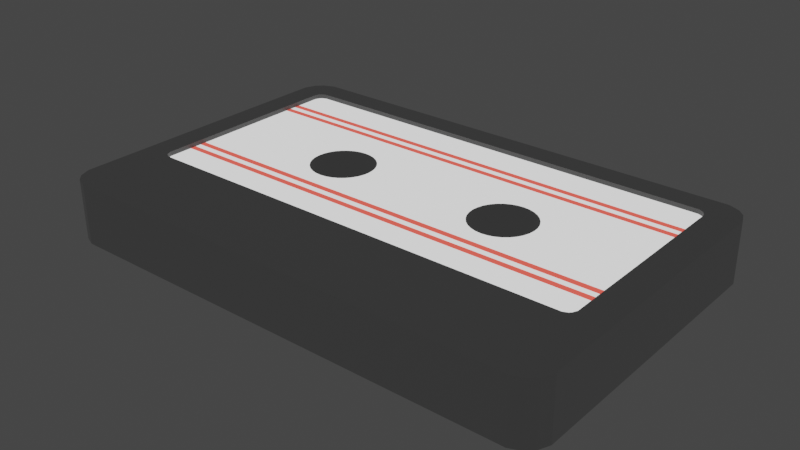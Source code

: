 # Source: VHSTape.blend  (saved by Blender 3.6.13; exported with 4.5.12 LTS)
import bpy
from mathutils import Matrix  # noqa: F401  (used for matrix-valued properties, if any)

bpy.ops.wm.read_factory_settings(use_empty=True)
scene = bpy.context.scene
scene.name = 'Scene'

# ---- collections
col_collection = bpy.data.collections.new('Collection'); scene.collection.children.link(col_collection)

# ---- materials (node trees are filled in below, after node groups)
mat_dark_gray = bpy.data.materials.new('Dark Gray')
mat_dark_gray.use_transparent_shadow = False
mat_white = bpy.data.materials.new('White')
mat_white.use_transparent_shadow = False
mat_red = bpy.data.materials.new('Red')
mat_red.use_transparent_shadow = False

# ---- material node trees
mat_dark_gray.use_nodes = True; mat_dark_gray.node_tree.nodes.clear()
_N = mat_dark_gray.node_tree.nodes; _L = mat_dark_gray.node_tree.links
n0 = _N.new('ShaderNodeBsdfPrincipled'); n0.name = 'Principled BSDF'; n0.location = (10, 300)
n0.distribution = 'GGX'
n0.subsurface_method = 'BURLEY'
n0.inputs[0].default_value = (0.03999, 0.03999, 0.03999, 1.0)
n0.inputs[3].default_value = 1.45
n0.inputs[27].default_value = (0.02721, 0.02721, 0.02721, 1.0)
n0.inputs[28].default_value = 1.0
n1 = _N.new('ShaderNodeOutputMaterial'); n1.name = 'Material Output'; n1.location = (300, 300)
_L.new(n0.outputs[0], n1.inputs[0])
n1.is_active_output = True
mat_white.use_nodes = True; mat_white.node_tree.nodes.clear()
_N = mat_white.node_tree.nodes; _L = mat_white.node_tree.links
n0 = _N.new('ShaderNodeBsdfPrincipled'); n0.name = 'Principled BSDF'; n0.location = (10, 300)
n0.distribution = 'GGX'
n0.subsurface_method = 'BURLEY'
n0.inputs[0].default_value = (0.03999, 0.03999, 0.03999, 1.0)
n0.inputs[3].default_value = 1.45
n0.inputs[28].default_value = 1.0
n1 = _N.new('ShaderNodeOutputMaterial'); n1.name = 'Material Output'; n1.location = (300, 300)
_L.new(n0.outputs[0], n1.inputs[0])
n1.is_active_output = True
mat_red.use_nodes = True; mat_red.node_tree.nodes.clear()
_N = mat_red.node_tree.nodes; _L = mat_red.node_tree.links
n0 = _N.new('ShaderNodeBsdfPrincipled'); n0.name = 'Principled BSDF'; n0.location = (10, 300)
n0.distribution = 'GGX'
n0.subsurface_method = 'BURLEY'
n0.inputs[0].default_value = (0.03999, 0.03999, 0.03999, 1.0)
n0.inputs[3].default_value = 1.45
n0.inputs[27].default_value = (1.0, 0.09958, 0.07341, 1.0)
n0.inputs[28].default_value = 1.0
n1 = _N.new('ShaderNodeOutputMaterial'); n1.name = 'Material Output'; n1.location = (300, 300)
_L.new(n0.outputs[0], n1.inputs[0])
n1.is_active_output = True

# ---- world
world_world = bpy.data.worlds.new('World'); scene.world = world_world
world_world.use_nodes = True; world_world.node_tree.nodes.clear()
_N = world_world.node_tree.nodes; _L = world_world.node_tree.links
n0 = _N.new('ShaderNodeOutputWorld'); n0.name = 'World Output'; n0.location = (300, 300)
n1 = _N.new('ShaderNodeBackground'); n1.name = 'Background'; n1.location = (10, 300)
n1.inputs[0].default_value = (0.05088, 0.05088, 0.05088, 1.0)
_L.new(n1.outputs[0], n0.inputs[0])
n0.is_active_output = True
world_world.color = (0.05088, 0.05088, 0.05088)
world_world.use_sun_shadow = False
world_world.sun_shadow_jitter_overblur = 0.0

# ---- meshes
me_cube_074 = bpy.data.meshes.new('Cube.074')
me_cube_074.from_pydata([(0.5601, 0.1096, -0.2132), (0.5628, 0.08174, -0.2132), (0.5628, 0.1375, -0.2132), (0.5842, 0.03018, -0.2132), (-0.7467, 0.5956, 0.03651), (0.5842, 0.1891, -0.2132), (-0.7383, 0.616, 0.03652), (0.571, 0.05491, -0.2132), (0.571, 0.1644, -0.2132), (-0.7291, 0.6252, 0.03653), (0.6235, -0.009282, -0.2132), (-0.7087, 0.6336, 0.03654), (0.6235, 0.2286, -0.2132), (0.675, -0.03064, -0.2131), (0.675, 0.2499, -0.2131), (0.6482, -0.0225, -0.2131), (-0.7087, -0.3413, 0.03654), (0.6482, 0.2418, -0.2131), (0.6019, 0.008506, -0.2132), (-0.7291, -0.3328, 0.03653), (0.6019, 0.2108, -0.2132), (-0.7383, -0.3237, 0.03652), (0.7306, -0.03064, -0.2131), (-0.7467, -0.3033, 0.03651), (0.7306, 0.2499, -0.2131), (0.7821, -0.009282, -0.213), (0.7821, 0.2286, -0.213), (0.7574, -0.0225, -0.213), (1.252, 0.6336, 0.0381), (0.7574, 0.2418, -0.213), (0.8214, 0.03018, -0.213), (1.272, 0.6252, 0.03812), (1.281, 0.616, 0.03812), (0.8214, 0.1891, -0.213), (0.8455, 0.1096, -0.213), (1.29, 0.5956, 0.03813), (0.8427, 0.08174, -0.213), (0.8427, 0.1375, -0.213), (0.8346, 0.05491, -0.213), (0.8346, 0.1644, -0.213), (0.8037, 0.008506, -0.213), (1.29, -0.3033, 0.03813), (0.8037, 0.2108, -0.213), (1.281, -0.3237, 0.03812), (1.272, -0.3328, 0.03812), (0.7028, 0.2527, -0.2131), (1.252, -0.3413, 0.0381), (0.7028, -0.03339, -0.2131), (-0.2629, 0.1096, -0.2139), (-0.2601, 0.08173, -0.2139), (-0.2601, 0.1375, -0.2139), (-0.252, 0.0549, -0.2139), (-0.2388, 0.1891, -0.2138), (-0.2388, 0.03017, -0.2138), (-0.252, 0.1644, -0.2139), (-0.2211, 0.008494, -0.2138), (-0.1995, 0.2286, -0.2138), (-0.148, -0.03065, -0.2138), (-0.1748, -0.02251, -0.2138), (-0.148, 0.2499, -0.2138), (-0.1995, -0.009293, -0.2138), (-0.1748, 0.2418, -0.2138), (-0.2211, 0.2108, -0.2138), (-0.09235, -0.03065, -0.2137), (-0.09235, 0.2499, -0.2137), (-0.04091, -0.009293, -0.2137), (-0.04091, 0.2286, -0.2137), (-0.06558, -0.02251, -0.2137), (-0.06558, 0.2418, -0.2137), (-0.001544, 0.03017, -0.2137), (-0.001544, 0.1891, -0.2137), (0.0225, 0.1096, -0.2136), (0.01976, 0.1375, -0.2136), (0.01976, 0.08173, -0.2136), (0.01164, 0.1644, -0.2136), (0.01164, 0.0549, -0.2136), (-0.01929, 0.2108, -0.2137), (-0.01929, 0.008494, -0.2137), (-0.1202, -0.0334, -0.2137), (-0.1202, 0.2527, -0.2137), (-0.8086, -0.6934, -0.2138), (-0.8091, -0.6941, 0.05647), (-0.8083, 0.6937, -0.2138), (-0.8087, 0.6931, 0.05647), (1.379, -0.6929, -0.2121), (1.378, -0.6935, 0.0582), (1.378, 0.6932, -0.2121), (1.378, 0.6925, 0.0582), (-0.7578, -0.7438, -0.2138), (-0.8085, -0.7228, -0.2138), (-0.799, -0.7164, -0.2138), (-0.8373, -0.6941, -0.2138), (-0.8583, -0.6433, -0.2138), (-0.8308, -0.6843, -0.2138), (-0.8588, -0.644, 0.05643), (-0.8378, -0.6948, 0.05644), (-0.8313, -0.685, 0.05645), (-0.809, -0.7235, 0.05647), (-0.7583, -0.7445, 0.05651), (-0.7995, -0.7171, 0.05647), (-0.8583, 0.6434, -0.2138), (-0.8373, 0.6941, -0.2138), (-0.8308, 0.6844, -0.2138), (-0.8085, 0.7228, -0.2138), (-0.7578, 0.7439, -0.2138), (-0.7989, 0.7164, -0.2138), (-0.7583, 0.7431, 0.05651), (-0.809, 0.7221, 0.05647), (-0.7994, 0.7157, 0.05647), (-0.8378, 0.6934, 0.05644), (-0.8588, 0.6426, 0.05643), (-0.8313, 0.6838, 0.05645), (1.428, -0.6433, -0.212), (1.407, -0.6941, -0.212), (1.4, -0.6842, -0.212), (1.378, -0.7228, -0.2121), (1.327, -0.7438, -0.2121), (1.369, -0.7165, -0.2121), (1.327, -0.7445, 0.05816), (1.377, -0.7235, 0.0582), (1.368, -0.7172, 0.0582), (1.406, -0.6948, 0.05823), (1.427, -0.644, 0.05824), (1.4, -0.6849, 0.05822), (1.327, 0.7439, -0.2121), (1.378, 0.7228, -0.2121), (1.368, 0.7165, -0.2121), (1.407, 0.6941, -0.212), (1.428, 0.6434, -0.212), (1.4, 0.6843, -0.212), (1.427, 0.6426, 0.05824), (1.406, 0.6934, 0.05823), (1.4, 0.6836, 0.05822), (1.377, 0.7221, 0.0582), (1.327, 0.7431, 0.05816), (1.368, 0.7157, 0.0582), (1.288, 0.6003, 0.05813), (-0.7291, 0.6252, 0.05653), (-0.7349, 0.6194, 0.05653), (-0.7088, 0.6336, 0.05655), (1.272, 0.6252, 0.05812), (1.281, 0.616, 0.05813), (1.252, 0.6336, 0.0581), (1.039, -0.3413, 0.05793), (-0.4614, -0.3413, 0.05674), (0.7032, 0.2534, 0.03717), (0.731, 0.2506, 0.0372), (0.7578, 0.2425, 0.03722), (0.7825, 0.2293, 0.03724), (0.8041, 0.2115, 0.03725), (0.8218, 0.1898, 0.03727), (0.835, 0.1651, 0.03728), (0.8432, 0.1383, 0.03728), (0.8459, 0.1104, 0.03729), (0.8432, 0.08245, 0.03728), (0.835, 0.05562, 0.03728), (0.8218, 0.03089, 0.03727), (0.8041, 0.009217, 0.03725), (0.7825, -0.00857, 0.03724), (0.7578, -0.02179, 0.03722), (0.731, -0.02993, 0.0372), (0.7032, -0.03268, 0.03717), (0.6754, -0.02993, 0.03715), (0.6486, -0.02179, 0.03713), (0.6239, -0.00857, 0.03711), (0.6023, 0.009217, 0.03709), (0.5846, 0.03089, 0.03708), (0.5714, 0.05562, 0.03707), (0.5633, 0.08245, 0.03706), (0.5605, 0.1104, 0.03706), (0.5633, 0.1383, 0.03706), (0.5714, 0.1651, 0.03707), (0.5846, 0.1898, 0.03708), (0.6023, 0.2115, 0.03709), (0.6239, 0.2293, 0.03711), (0.6486, 0.2425, 0.03713), (0.6754, 0.2506, 0.03715), (-0.1198, 0.2534, 0.03652), (-0.09193, 0.2506, 0.03654), (-0.06516, 0.2425, 0.03656), (-0.0405, 0.2293, 0.03658), (-0.01887, 0.2115, 0.0366), (-0.001129, 0.1898, 0.03661), (0.01206, 0.1651, 0.03662), (0.02018, 0.1382, 0.03663), (0.02292, 0.1103, 0.03663), (0.02018, 0.08244, 0.03663), (0.01206, 0.05561, 0.03662), (-0.001129, 0.03088, 0.03661), (-0.01887, 0.009206, 0.0366), (-0.0405, -0.008582, 0.03658), (-0.06516, -0.0218, 0.03656), (-0.09193, -0.02994, 0.03654), (-0.1198, -0.03269, 0.03652), (-0.1476, -0.02994, 0.0365), (-0.1744, -0.0218, 0.03648), (-0.199, -0.008582, 0.03646), (-0.2207, 0.009206, 0.03644), (-0.2384, 0.03088, 0.03643), (-0.2516, 0.05561, 0.03642), (-0.2597, 0.08244, 0.03641), (-0.2625, 0.1103, 0.03641), (-0.2597, 0.1382, 0.03641), (-0.2516, 0.1651, 0.03642), (-0.2384, 0.1898, 0.03643), (-0.2207, 0.2115, 0.03644), (-0.199, 0.2293, 0.03646), (-0.1744, 0.2425, 0.03648), (-0.1476, 0.2506, 0.0365), (-0.7383, 0.616, 0.05652), (-0.7467, -0.3033, 0.05652), (-0.7467, 0.5956, 0.05652), (-0.7291, -0.3328, 0.05653), (-0.7088, -0.3413, 0.05655), (-0.7383, -0.3237, 0.05652), (1.29, 0.5956, 0.05813), (1.272, -0.3328, 0.05812), (1.29, -0.3033, 0.05813), (1.281, -0.3237, 0.05813), (1.252, -0.3413, 0.0581), (1.29, 0.1462, 0.03813), (1.29, 0.1462, 0.05813), (1.29, -0.07857, 0.03813), (1.29, -0.07857, 0.05813), (-0.7467, 0.1462, 0.03651), (-0.7467, 0.1462, 0.05652), (-0.7467, -0.07857, 0.03651), (-0.7467, -0.07857, 0.05652), (-0.7467, -0.1909, 0.03651), (-0.7467, -0.1909, 0.05652), (1.29, -0.1909, 0.03813), (1.29, -0.1909, 0.05813), (1.29, -0.1348, 0.03813), (1.29, -0.1348, 0.05813), (-0.7467, -0.1348, 0.05652), (-0.7467, -0.1348, 0.03651), (-0.7467, -0.1628, 0.03651), (-0.7467, -0.1628, 0.05652), (-0.7467, -0.1067, 0.05652), (-0.7467, -0.1067, 0.03651), (1.29, -0.1067, 0.03813), (1.29, -0.1067, 0.05813), (1.29, -0.1628, 0.03813), (1.29, -0.1628, 0.05813), (1.078, -0.1907, 0.03776), (-0.5915, -0.1908, 0.03648), (1.045, -0.1628, 0.0377), (-0.5529, -0.1628, 0.03647), (1.013, -0.1347, 0.03764), (-0.5142, -0.1348, 0.03647), (0.9806, -0.1066, 0.03757), (-0.4753, -0.1066, 0.03646), (-0.7467, 0.3709, 0.05652), (-0.7467, 0.3709, 0.03651), (-0.7467, 0.2585, 0.03651), (-0.7467, 0.2585, 0.05652), (-0.7467, 0.4833, 0.05652), (-0.7467, 0.4833, 0.03651), (-0.7467, 0.4271, 0.03651), (-0.7467, 0.4271, 0.05652), (-0.7467, 0.3147, 0.05652), (-0.7467, 0.3147, 0.03651), (-0.7467, 0.3428, 0.05652), (-0.7467, 0.3428, 0.03651), (-0.7467, 0.399, 0.03651), (-0.7467, 0.399, 0.05652), (-0.7467, 0.4552, 0.05652), (-0.7467, 0.4552, 0.03651), (1.29, 0.3709, 0.03813), (1.29, 0.3709, 0.05813), (1.29, 0.4833, 0.03813), (1.29, 0.4833, 0.05813), (1.29, 0.4271, 0.03813), (1.29, 0.4271, 0.05813), (1.29, 0.2585, 0.03813), (1.29, 0.2585, 0.05813), (1.29, 0.3147, 0.03813), (1.29, 0.3147, 0.05813), (1.29, 0.2952, 0.03813), (1.29, 0.2952, 0.05813), (1.29, 0.3428, 0.03813), (1.29, 0.3428, 0.05813), (1.29, 0.399, 0.03813), (1.29, 0.399, 0.05813), (1.29, 0.4552, 0.03813), (1.29, 0.4552, 0.05813), (-0.7467, 0.3654, 0.05652), (-0.8588, 0.4016, 0.05643), (1.29, 0.3062, 0.05813), (1.427, 0.3137, 0.05824)], [], [(92, 94, 287, 110, 100), (114, 84, 40, 30, 38, 36, 34, 37, 39, 33, 42, 86, 129, 128, 112), (119, 121, 123, 85, 120), (102, 82, 62, 52, 54, 50, 48, 49, 51, 53, 55, 80, 93, 92, 100), (95, 97, 99, 81, 96), (125, 127, 129, 86, 126), (136, 87, 135, 134, 106, 108, 83, 138, 137, 139, 142, 140, 141), (118, 120, 85, 143, 144, 81, 99, 98), (101, 103, 105, 82, 102), (107, 109, 111, 83, 108), (145, 45, 24, 146), (146, 24, 29, 147), (147, 29, 26, 148), (148, 26, 42, 149), (42, 33, 150, 149), (33, 39, 151, 150), (39, 37, 152, 151), (37, 34, 153, 152), (34, 36, 154, 153), (36, 38, 155, 154), (38, 30, 156, 155), (30, 40, 157, 156), (40, 25, 158, 157), (25, 27, 159, 158), (27, 22, 160, 159), (22, 47, 161, 160), (47, 13, 162, 161), (13, 15, 163, 162), (15, 10, 164, 163), (10, 18, 165, 164), (165, 18, 3, 166), (166, 3, 7, 167), (167, 7, 1, 168), (168, 1, 0, 169), (169, 0, 2, 170), (170, 2, 8, 171), (171, 8, 5, 172), (172, 5, 20, 173), (173, 20, 12, 174), (174, 12, 17, 175), (175, 17, 14, 176), (176, 14, 45, 145), (177, 79, 64, 178), (178, 64, 68, 179), (179, 68, 66, 180), (180, 66, 76, 181), (76, 70, 182, 181), (70, 74, 183, 182), (74, 72, 184, 183), (72, 71, 185, 184), (71, 73, 186, 185), (73, 75, 187, 186), (75, 69, 188, 187), (69, 77, 189, 188), (77, 65, 190, 189), (65, 67, 191, 190), (67, 63, 192, 191), (63, 78, 193, 192), (78, 57, 194, 193), (57, 58, 195, 194), (58, 60, 196, 195), (60, 55, 197, 196), (197, 55, 53, 198), (198, 53, 51, 199), (199, 51, 49, 200), (200, 49, 48, 201), (201, 48, 50, 202), (202, 50, 54, 203), (203, 54, 52, 204), (204, 52, 62, 205), (205, 62, 56, 206), (206, 56, 61, 207), (207, 61, 59, 208), (208, 59, 79, 177), (89, 97, 95, 91), (83, 111, 110, 287, 286, 256, 211, 209, 138), (101, 109, 107, 103), (113, 115, 117, 84, 114), (113, 121, 119, 115), (130, 132, 87, 136, 215, 271, 285, 273, 288, 289), (125, 133, 131, 127), (116, 118, 98, 88), (104, 106, 134, 124), (128, 130, 289, 122, 112), (131, 133, 135, 87, 132), (124, 126, 86, 42, 26, 29, 24, 45, 14, 17, 12, 20, 5, 8, 2, 0, 1, 7, 3, 18, 10, 15, 13, 47, 22, 27, 25, 40, 84, 117, 116, 88, 90, 80, 55, 60, 58, 57, 78, 63, 67, 65, 77, 69, 75, 73, 71, 72, 74, 70, 76, 66, 68, 64, 79, 59, 61, 56, 62, 82, 105, 104), (88, 89, 90), (91, 92, 93), (94, 95, 96), (97, 98, 99), (100, 101, 102), (103, 104, 105), (106, 107, 108), (109, 110, 111), (112, 113, 114), (115, 116, 117), (118, 119, 120), (121, 122, 123), (124, 125, 126), (127, 128, 129), (130, 131, 132), (133, 134, 135), (88, 98, 97, 89), (94, 92, 91, 95), (100, 110, 109, 101), (106, 104, 103, 107), (112, 122, 121, 113), (118, 116, 115, 119), (124, 134, 133, 125), (130, 128, 127, 131), (89, 91, 93, 80, 90), (256, 257, 4, 211), (43, 44, 216, 218), (19, 21, 214, 212), (19, 16, 46, 244, 245, 23, 21), (31, 28, 11, 9, 6, 4, 257, 270, 35, 32), (31, 32, 141, 140), (11, 28, 142, 139), (46, 16, 213, 144, 143, 219), (230, 41, 217, 231), (209, 6, 9, 137, 138), (9, 11, 139, 137), (211, 4, 6, 209), (16, 19, 212, 213), (214, 21, 23, 210), (41, 43, 218, 217), (44, 46, 219, 216), (28, 31, 140, 142), (32, 35, 215, 136, 141), (274, 220, 221, 275), (220, 222, 223, 221), (227, 226, 224, 225), (238, 239, 226, 227), (210, 23, 228, 229), (242, 230, 231, 243), (240, 232, 233, 241), (237, 236, 235, 234), (229, 228, 236, 237), (234, 235, 239, 238), (222, 240, 241, 223), (232, 242, 243, 233), (245, 244, 246, 247), (230, 244, 46, 44, 43, 41), (245, 228, 23), (247, 246, 248, 249), (242, 246, 244, 230), (247, 236, 228, 245), (249, 248, 250, 251), (232, 248, 246, 242), (249, 235, 236, 247), (251, 250, 156, 157, 158, 159, 160, 161, 162, 163, 164, 165, 166, 167, 168, 169, 185, 186, 187, 188, 189, 190, 191, 192, 193, 194, 195, 196, 197, 198, 199), (240, 250, 248, 232), (251, 239, 235, 249), (262, 263, 253, 252), (225, 224, 254, 255), (266, 267, 257, 256, 286), (265, 264, 258, 259), (255, 254, 261, 260), (260, 261, 263, 262), (252, 253, 264, 265), (259, 258, 267, 266), (282, 268, 269, 283), (35, 270, 271, 215), (284, 272, 273, 285), (278, 274, 275, 279), (280, 276, 277, 281), (276, 278, 279, 277), (268, 280, 281, 269), (272, 282, 283, 288, 273), (270, 284, 285, 271), (270, 257, 267, 284), (284, 267, 258, 272), (286, 287, 94, 96, 81, 144, 213, 212, 214, 210, 229, 237, 234, 238, 227, 225, 255, 260, 262, 252, 265, 259, 266), (272, 258, 264, 282), (282, 264, 253, 263, 261, 254, 224, 226, 239, 251, 199, 200, 201, 202, 203, 204, 205, 206, 207, 208, 177, 178, 179, 180, 181, 182, 183, 184, 185, 169, 170, 171, 172, 173, 174, 175, 176, 145, 146, 147, 148, 149, 150, 151, 152, 153, 154, 155, 156, 250, 240, 222, 220, 274, 278, 276, 280, 268), (289, 288, 283, 269, 281, 277, 279, 275, 221, 223, 241, 233, 243, 231, 217, 218, 216, 219, 143, 85, 123, 122)])
me_cube_074.polygons.foreach_set('material_index', [0, 0, 0, 0, 0, 0, 0, 0, 0, 0, 0, 0, 0, 0, 0, 0, 0, 0, 0, 0, 0, 0, 0, 0, 0, 0, 0, 0, 0, 0, 0, 0, 0, 0, 0, 0, 0, 0, 0, 0, 0, 0, 0, 0, 0, 0, 0, 0, 0, 0, 0, 0, 0, 0, 0, 0, 0, 0, 0, 0, 0, 0, 0, 0, 0, 0, 0, 0, 0, 0, 0, 0, 0, 0, 0, 0, 0, 0, 0, 0, 0, 0, 0, 0, 0, 0, 0, 0, 0, 0, 0, 0, 0, 0, 0, 0, 0, 0, 0, 0, 0, 0, 0, 0, 0, 0, 0, 0, 0, 0, 0, 0, 0, 0, 1, 1, 0, 0, 0, 0, 0, 0, 0, 0, 0, 0, 0, 0, 0, 0, 0, 0, 0, 0, 0, 0, 0, 0, 0, 0, 0, 2, 1, 1, 1, 2, 2, 2, 1, 1, 1, 2, 2, 0, 0, 0, 0, 0, 0, 0, 0, 0, 0, 0, 0, 0, 0, 0, 0, 0, 2, 1, 0, 2, 1, 0])
_uv = me_cube_074.uv_layers.new(name='UVMap')
_uv.uv.foreach_set('vector', [0.375, 0.01689, 0.625, 0.01689, 0.625, 0.1926, 0.625, 0.2331, 0.375, 0.2331, 0.372, 0.74, 0.3696, 0.7414, 0.3068, 0.6414, 0.3087, 0.6378, 0.3101, 0.6336, 0.311, 0.6291, 0.3113, 0.6244, 0.311, 0.6197, 0.3101, 0.6152, 0.3087, 0.6111, 0.3068, 0.6074, 0.3696, 0.5085, 0.372, 0.51, 0.375, 0.5169, 0.375, 0.7331, 0.6316, 0.7482, 0.63, 0.7457, 0.6297, 0.7425, 0.6304, 0.7414, 0.6315, 0.7454, 0.128, 0.51, 0.1305, 0.5084, 0.1947, 0.6074, 0.1927, 0.6111, 0.1913, 0.6152, 0.1904, 0.6197, 0.1901, 0.6244, 0.1904, 0.6291, 0.1913, 0.6336, 0.1927, 0.6378, 0.1947, 0.6414, 0.1304, 0.7415, 0.128, 0.74, 0.125, 0.7331, 0.125, 0.5169, 0.8739, 0.7399, 0.8723, 0.7423, 0.8703, 0.7427, 0.8696, 0.7415, 0.872, 0.74, 0.3684, 0.5018, 0.37, 0.5043, 0.3703, 0.5074, 0.3696, 0.5085, 0.3685, 0.5046, 0.6403, 0.524, 0.6304, 0.5085, 0.6315, 0.5046, 0.636, 0.5, 0.864, 0.5, 0.8685, 0.5046, 0.8695, 0.5084, 0.8615, 0.5208, 0.8608, 0.5198, 0.8586, 0.5184, 0.6442, 0.5184, 0.642, 0.5198, 0.641, 0.5214, 0.636, 0.75, 0.6315, 0.7454, 0.6304, 0.7414, 0.6674, 0.6822, 0.8315, 0.6822, 0.8696, 0.7415, 0.8685, 0.7454, 0.864, 0.75, 0.1261, 0.5101, 0.1277, 0.5077, 0.1297, 0.5073, 0.1305, 0.5084, 0.128, 0.51, 0.8723, 0.5077, 0.8738, 0.5101, 0.872, 0.51, 0.8695, 0.5084, 0.8702, 0.5073, 1.0, 0.8613, 1.0, 0.6305, 0.9688, 0.6305, 0.9688, 0.8613, 0.9688, 0.8613, 0.9688, 0.6305, 0.9375, 0.6305, 0.9375, 0.8613, 0.9375, 0.8613, 0.9375, 0.6305, 0.9062, 0.6305, 0.9062, 0.8613, 0.9062, 0.8613, 0.9062, 0.6305, 0.875, 0.6305, 0.875, 0.8613, 0.875, 0.6305, 0.8438, 0.6305, 0.8438, 0.8613, 0.875, 0.8613, 0.8438, 0.6305, 0.8125, 0.6305, 0.8125, 0.8613, 0.8438, 0.8613, 0.8125, 0.6305, 0.7812, 0.6305, 0.7812, 0.8613, 0.8125, 0.8613, 0.7812, 0.6305, 0.75, 0.6305, 0.75, 0.8613, 0.7812, 0.8613, 0.75, 0.6305, 0.7188, 0.6305, 0.7188, 0.8613, 0.75, 0.8613, 0.7188, 0.6305, 0.6875, 0.6305, 0.6875, 0.8613, 0.7188, 0.8613, 0.6875, 0.6305, 0.6562, 0.6305, 0.6562, 0.8613, 0.6875, 0.8613, 0.6562, 0.6305, 0.625, 0.6305, 0.625, 0.8613, 0.6562, 0.8613, 0.625, 0.6305, 0.5938, 0.6305, 0.5938, 0.8613, 0.625, 0.8613, 0.5938, 0.6305, 0.5625, 0.6305, 0.5625, 0.8613, 0.5938, 0.8613, 0.5625, 0.6305, 0.5312, 0.6305, 0.5312, 0.8613, 0.5625, 0.8613, 0.5312, 0.6305, 0.5, 0.6305, 0.5, 0.8613, 0.5312, 0.8613, 0.5, 0.6305, 0.4687, 0.6305, 0.4688, 0.8613, 0.5, 0.8613, 0.4687, 0.6305, 0.4375, 0.6305, 0.4375, 0.8613, 0.4688, 0.8613, 0.4375, 0.6305, 0.4062, 0.6305, 0.4062, 0.8613, 0.4375, 0.8613, 0.4062, 0.6305, 0.375, 0.6305, 0.375, 0.8613, 0.4062, 0.8613, 0.375, 0.8613, 0.375, 0.6305, 0.3438, 0.6305, 0.3438, 0.8613, 0.3438, 0.8613, 0.3438, 0.6305, 0.3125, 0.6305, 0.3125, 0.8613, 0.3125, 0.8613, 0.3125, 0.6305, 0.2812, 0.6305, 0.2812, 0.8613, 0.2812, 0.8613, 0.2812, 0.6305, 0.25, 0.6305, 0.25, 0.8613, 0.25, 0.8613, 0.25, 0.6305, 0.2188, 0.6305, 0.2188, 0.8613, 0.2188, 0.8613, 0.2188, 0.6305, 0.1875, 0.6305, 0.1875, 0.8613, 0.1875, 0.8613, 0.1875, 0.6305, 0.1562, 0.6305, 0.1562, 0.8613, 0.1562, 0.8613, 0.1562, 0.6305, 0.125, 0.6305, 0.125, 0.8613, 0.125, 0.8613, 0.125, 0.6305, 0.09375, 0.6305, 0.09375, 0.8613, 0.09375, 0.8613, 0.09375, 0.6305, 0.0625, 0.6305, 0.0625, 0.8613, 0.0625, 0.8613, 0.0625, 0.6305, 0.03125, 0.6305, 0.03125, 0.8613, 0.03125, 0.8613, 0.03125, 0.6305, 0.0, 0.6305, 0.0, 0.8613, 1.0, 0.8594, 1.0, 0.6285, 0.9688, 0.6285, 0.9688, 0.8594, 0.9688, 0.8594, 0.9688, 0.6285, 0.9375, 0.6285, 0.9375, 0.8594, 0.9375, 0.8594, 0.9375, 0.6285, 0.9062, 0.6285, 0.9062, 0.8594, 0.9062, 0.8594, 0.9062, 0.6285, 0.875, 0.6285, 0.875, 0.8594, 0.875, 0.6285, 0.8438, 0.6285, 0.8438, 0.8594, 0.875, 0.8594, 0.8438, 0.6285, 0.8125, 0.6285, 0.8125, 0.8594, 0.8438, 0.8594, 0.8125, 0.6285, 0.7812, 0.6285, 0.7812, 0.8594, 0.8125, 0.8594, 0.7812, 0.6285, 0.75, 0.6285, 0.75, 0.8594, 0.7812, 0.8594, 0.75, 0.6285, 0.7188, 0.6285, 0.7188, 0.8594, 0.75, 0.8594, 0.7188, 0.6285, 0.6875, 0.6285, 0.6875, 0.8594, 0.7188, 0.8594, 0.6875, 0.6285, 0.6562, 0.6285, 0.6562, 0.8594, 0.6875, 0.8594, 0.6562, 0.6285, 0.625, 0.6285, 0.625, 0.8594, 0.6562, 0.8594, 0.625, 0.6285, 0.5938, 0.6285, 0.5938, 0.8594, 0.625, 0.8594, 0.5938, 0.6285, 0.5625, 0.6285, 0.5625, 0.8594, 0.5938, 0.8594, 0.5625, 0.6285, 0.5312, 0.6285, 0.5312, 0.8594, 0.5625, 0.8594, 0.5312, 0.6285, 0.5, 0.6285, 0.5, 0.8594, 0.5312, 0.8594, 0.5, 0.6285, 0.4688, 0.6285, 0.4688, 0.8594, 0.5, 0.8594, 0.4688, 0.6285, 0.4375, 0.6285, 0.4375, 0.8594, 0.4688, 0.8594, 0.4375, 0.6285, 0.4062, 0.6285, 0.4062, 0.8594, 0.4375, 0.8594, 0.4062, 0.6285, 0.375, 0.6285, 0.375, 0.8594, 0.4062, 0.8594, 0.375, 0.8594, 0.375, 0.6285, 0.3438, 0.6285, 0.3438, 0.8594, 0.3438, 0.8594, 0.3438, 0.6285, 0.3125, 0.6285, 0.3125, 0.8594, 0.3125, 0.8594, 0.3125, 0.6285, 0.2812, 0.6285, 0.2812, 0.8594, 0.2812, 0.8594, 0.2812, 0.6285, 0.25, 0.6285, 0.25, 0.8594, 0.25, 0.8594, 0.25, 0.6285, 0.2188, 0.6285, 0.2188, 0.8594, 0.2188, 0.8594, 0.2188, 0.6285, 0.1875, 0.6285, 0.1875, 0.8594, 0.1875, 0.8594, 0.1875, 0.6285, 0.1562, 0.6285, 0.1562, 0.8594, 0.1562, 0.8594, 0.1562, 0.6285, 0.125, 0.6285, 0.125, 0.8594, 0.125, 0.8594, 0.125, 0.6285, 0.09375, 0.6285, 0.09375, 0.8594, 0.09375, 0.8594, 0.09375, 0.6285, 0.0625, 0.6285, 0.0625, 0.8594, 0.0625, 0.8594, 0.0625, 0.6285, 0.03125, 0.6285, 0.03125, 0.8594, 0.03125, 0.8594, 0.03125, 0.6285, 0.0, 0.6285, 0.0, 0.8594, 0.375, 0.003533, 0.625, 0.003533, 0.625, 0.008359, 0.375, 0.008359, 0.8695, 0.5084, 0.872, 0.51, 0.875, 0.5169, 0.875, 0.5574, 0.8627, 0.5635, 0.8627, 0.5437, 0.8627, 0.5248, 0.8618, 0.5214, 0.8615, 0.5208, 0.375, 0.2439, 0.625, 0.2439, 0.625, 0.2519, 0.375, 0.2519, 0.37, 0.7457, 0.3684, 0.7482, 0.3685, 0.7454, 0.3696, 0.7414, 0.3703, 0.7425, 0.375, 0.7439, 0.625, 0.7439, 0.625, 0.7519, 0.375, 0.7519, 0.625, 0.5169, 0.628, 0.51, 0.6304, 0.5085, 0.6403, 0.524, 0.64, 0.5248, 0.64, 0.5437, 0.64, 0.5484, 0.64, 0.5531, 0.64, 0.5734, 0.625, 0.5722, 0.375, 0.4981, 0.625, 0.4981, 0.625, 0.5061, 0.375, 0.5061, 0.375, 0.761, 0.625, 0.761, 0.625, 0.989, 0.375, 0.989, 0.375, 0.261, 0.625, 0.261, 0.625, 0.489, 0.375, 0.489, 0.375, 0.5169, 0.625, 0.5169, 0.625, 0.5722, 0.625, 0.7331, 0.375, 0.7331, 0.63, 0.5043, 0.6316, 0.5018, 0.6315, 0.5046, 0.6304, 0.5085, 0.6297, 0.5074, 0.364, 0.5, 0.3685, 0.5046, 0.3696, 0.5085, 0.3068, 0.6074, 0.3044, 0.6044, 0.3017, 0.6022, 0.2988, 0.6008, 0.2957, 0.6004, 0.2927, 0.6008, 0.2898, 0.6022, 0.2871, 0.6044, 0.2847, 0.6074, 0.2827, 0.6111, 0.2813, 0.6152, 0.2804, 0.6197, 0.2801, 0.6244, 0.2804, 0.6291, 0.2813, 0.6336, 0.2827, 0.6378, 0.2847, 0.6414, 0.2871, 0.6444, 0.2898, 0.6466, 0.2927, 0.648, 0.2957, 0.6485, 0.2988, 0.648, 0.3017, 0.6466, 0.3044, 0.6444, 0.3068, 0.6414, 0.3696, 0.7414, 0.3685, 0.7454, 0.364, 0.75, 0.136, 0.75, 0.1315, 0.7454, 0.1304, 0.7415, 0.1947, 0.6414, 0.1971, 0.6444, 0.1997, 0.6466, 0.2027, 0.648, 0.2057, 0.6485, 0.2088, 0.648, 0.2117, 0.6466, 0.2144, 0.6444, 0.2168, 0.6414, 0.2187, 0.6378, 0.2201, 0.6336, 0.221, 0.6291, 0.2213, 0.6244, 0.221, 0.6197, 0.2201, 0.6152, 0.2187, 0.6111, 0.2168, 0.6074, 0.2144, 0.6044, 0.2117, 0.6022, 0.2088, 0.6008, 0.2057, 0.6004, 0.2027, 0.6008, 0.1997, 0.6022, 0.1971, 0.6044, 0.1947, 0.6074, 0.1305, 0.5084, 0.1315, 0.5046, 0.136, 0.5, 0.1288, 0.7441, 0.1277, 0.7423, 0.1297, 0.7427, 0.1261, 0.7399, 0.125, 0.7381, 0.128, 0.74, 0.875, 0.7381, 0.8739, 0.7399, 0.872, 0.74, 0.8723, 0.7423, 0.8712, 0.7441, 0.8703, 0.7427, 0.125, 0.5119, 0.1261, 0.5101, 0.128, 0.51, 0.1277, 0.5077, 0.1289, 0.5059, 0.1297, 0.5073, 0.8711, 0.5059, 0.8723, 0.5077, 0.8702, 0.5073, 0.8738, 0.5101, 0.875, 0.5119, 0.872, 0.51, 0.3711, 0.7438, 0.37, 0.7457, 0.3703, 0.7425, 0.3684, 0.7482, 0.3673, 0.75, 0.3685, 0.7454, 0.625, 0.761, 0.6249, 0.7577, 0.6249, 0.7577, 0.625, 0.7381, 0.625, 0.7331, 0.625, 0.7381, 0.3673, 0.5, 0.3684, 0.5018, 0.3685, 0.5046, 0.37, 0.5043, 0.3711, 0.5061, 0.3703, 0.5074, 0.625, 0.5119, 0.625, 0.5061, 0.625, 0.5065, 0.625, 0.4923, 0.625, 0.489, 0.625, 0.4923, 0.375, 0.0, 0.6249, 0.0, 0.625, 0.003533, 0.375, 0.003533, 0.625, 0.01689, 0.375, 0.01689, 0.375, 0.008359, 0.625, 0.008359, 0.375, 0.2331, 0.625, 0.2331, 0.625, 0.2439, 0.375, 0.2439, 0.625, 0.261, 0.375, 0.261, 0.375, 0.2519, 0.625, 0.2519, 0.375, 0.7331, 0.625, 0.7331, 0.625, 0.7439, 0.375, 0.7439, 0.625, 0.761, 0.375, 0.761, 0.375, 0.7519, 0.625, 0.7519, 0.375, 0.489, 0.625, 0.489, 0.625, 0.4981, 0.375, 0.4981, 0.625, 0.5169, 0.375, 0.5169, 0.375, 0.5061, 0.625, 0.5061, 0.1277, 0.7423, 0.1261, 0.7399, 0.128, 0.74, 0.1304, 0.7415, 0.1297, 0.7427, 0.3905, 0.03855, 0.625, 0.03855, 0.625, 0.00974, 0.3905, 0.00974, 0.625, 0.5035, 0.625, 0.5, 0.3906, 0.5035, 0.3905, 0.5035, 0.625, 0.25, 0.625, 0.2465, 0.3906, 0.2482, 0.3905, 0.25, 0.8728, 0.5022, 0.8703, 0.5, 0.6297, 0.5, 0.651, 0.5276, 0.8559, 0.5301, 0.875, 0.5097, 0.874, 0.5045, 0.6272, 0.7478, 0.6297, 0.75, 0.8703, 0.75, 0.8728, 0.7478, 0.874, 0.7455, 0.875, 0.7403, 0.875, 0.7114, 0.625, 0.7114, 0.625, 0.7403, 0.626, 0.7455, 0.625, 0.75, 0.625, 0.7465, 0.3912, 0.7201, 0.3905, 0.75, 0.625, 0.9953, 0.625, 0.7547, 0.3905, 0.7547, 0.3905, 0.9953, 0.625, 0.4953, 0.625, 0.2547, 0.3905, 0.2547, 0.3905, 0.285, 0.3905, 0.4693, 0.3905, 0.4953, 0.625, 0.5386, 0.625, 0.5097, 0.3905, 0.5097, 0.3905, 0.5386, 0.3906, 0.003364, 0.625, 0.004517, 0.625, 0.002163, 0.3905, 0.002163, 0.3905, 0.004517, 0.625, 0.002163, 0.625, 0.0, 0.3905, 0.0, 0.3905, 0.002163, 0.3905, 0.00974, 0.625, 0.00974, 0.625, 0.004517, 0.3905, 0.004517, 0.625, 0.2547, 0.625, 0.25, 0.3905, 0.25, 0.3905, 0.2547, 0.3905, 0.2465, 0.625, 0.2465, 0.625, 0.2403, 0.3905, 0.2403, 0.625, 0.5097, 0.625, 0.5035, 0.3905, 0.5035, 0.3905, 0.5097, 0.625, 0.5, 0.625, 0.4953, 0.3905, 0.4953, 0.3905, 0.5, 0.625, 0.7547, 0.625, 0.75, 0.3905, 0.75, 0.3905, 0.7547, 0.625, 0.7465, 0.625, 0.7403, 0.3905, 0.7403, 0.3905, 0.7417, 0.3905, 0.7465, 0.625, 0.6538, 0.625, 0.625, 0.3905, 0.625, 0.3905, 0.6538, 0.625, 0.625, 0.625, 0.5674, 0.3905, 0.5674, 0.3905, 0.625, 0.3905, 0.1826, 0.625, 0.1826, 0.625, 0.125, 0.3905, 0.125, 0.3905, 0.1898, 0.625, 0.1898, 0.625, 0.1826, 0.3905, 0.1826, 0.3905, 0.2403, 0.625, 0.2403, 0.625, 0.2114, 0.3905, 0.2114, 0.625, 0.5458, 0.625, 0.5386, 0.3905, 0.5386, 0.3905, 0.5458, 0.625, 0.5602, 0.625, 0.553, 0.3905, 0.553, 0.3905, 0.5602, 0.3905, 0.2042, 0.625, 0.2042, 0.625, 0.197, 0.3905, 0.197, 0.3905, 0.2114, 0.625, 0.2114, 0.625, 0.2042, 0.3905, 0.2042, 0.3905, 0.197, 0.625, 0.197, 0.625, 0.1898, 0.3905, 0.1898, 0.625, 0.5674, 0.625, 0.5602, 0.3905, 0.5602, 0.3905, 0.5674, 0.625, 0.553, 0.625, 0.5458, 0.3905, 0.5458, 0.3905, 0.553, 0.8559, 0.5301, 0.651, 0.5276, 0.655, 0.5327, 0.8512, 0.5351, 0.625, 0.5386, 0.651, 0.5276, 0.6297, 0.5, 0.6272, 0.5022, 0.626, 0.5045, 0.625, 0.5097, 0.8559, 0.5301, 0.875, 0.5386, 0.875, 0.5097, 0.8512, 0.5351, 0.655, 0.5327, 0.6589, 0.5379, 0.8465, 0.5402, 0.625, 0.5458, 0.655, 0.5327, 0.651, 0.5276, 0.625, 0.5386, 0.8512, 0.5351, 0.875, 0.5458, 0.875, 0.5386, 0.8559, 0.5301, 0.8465, 0.5402, 0.6589, 0.5379, 0.6629, 0.543, 0.8417, 0.5453, 0.625, 0.553, 0.6589, 0.5379, 0.655, 0.5327, 0.625, 0.5458, 0.8465, 0.5402, 0.875, 0.553, 0.875, 0.5458, 0.8512, 0.5351, 0.8417, 0.5453, 0.6629, 0.543, 0.6824, 0.5682, 0.6846, 0.5627, 0.6873, 0.5581, 0.6903, 0.5547, 0.6936, 0.5526, 0.697, 0.5519, 0.7004, 0.5526, 0.7037, 0.5547, 0.7067, 0.5581, 0.7094, 0.5627, 0.7116, 0.5682, 0.7132, 0.5746, 0.7142, 0.5814, 0.7145, 0.5886, 0.7805, 0.5886, 0.7808, 0.5814, 0.7818, 0.5745, 0.7835, 0.5682, 0.7856, 0.5626, 0.7883, 0.5581, 0.7913, 0.5547, 0.7946, 0.5526, 0.798, 0.5519, 0.8014, 0.5526, 0.8047, 0.5547, 0.8078, 0.5581, 0.8104, 0.5627, 0.8126, 0.5682, 0.8142, 0.5745, 0.625, 0.5602, 0.6629, 0.543, 0.6589, 0.5379, 0.625, 0.553, 0.8417, 0.5453, 0.875, 0.5602, 0.875, 0.553, 0.8465, 0.5402, 0.3905, 0.07457, 0.625, 0.07457, 0.625, 0.06737, 0.3905, 0.06737, 0.3905, 0.125, 0.625, 0.125, 0.625, 0.09618, 0.3905, 0.09618, 0.3905, 0.04576, 0.625, 0.04576, 0.625, 0.03855, 0.3905, 0.03855, 0.3905, 0.06878, 0.3905, 0.06017, 0.625, 0.06017, 0.625, 0.05296, 0.3905, 0.05296, 0.3905, 0.09618, 0.625, 0.09618, 0.625, 0.08178, 0.3905, 0.08178, 0.3905, 0.08178, 0.625, 0.08178, 0.625, 0.07457, 0.3905, 0.07457, 0.3905, 0.06737, 0.625, 0.06737, 0.625, 0.06017, 0.3905, 0.06017, 0.3905, 0.05296, 0.625, 0.05296, 0.625, 0.04576, 0.3905, 0.04576, 0.625, 0.6898, 0.625, 0.6826, 0.3905, 0.6826, 0.3905, 0.6898, 0.625, 0.7403, 0.625, 0.7114, 0.3905, 0.7114, 0.3905, 0.7403, 0.625, 0.7042, 0.625, 0.697, 0.3905, 0.697, 0.3905, 0.7042, 0.625, 0.6632, 0.625, 0.6538, 0.3905, 0.6538, 0.3905, 0.6632, 0.625, 0.6754, 0.625, 0.6682, 0.3905, 0.6682, 0.3905, 0.6754, 0.625, 0.6682, 0.625, 0.6632, 0.3905, 0.6632, 0.3905, 0.6682, 0.625, 0.6826, 0.625, 0.6754, 0.3905, 0.6754, 0.3905, 0.6826, 0.625, 0.697, 0.625, 0.6898, 0.3905, 0.6898, 0.3905, 0.666, 0.3905, 0.697, 0.625, 0.7114, 0.625, 0.7042, 0.3905, 0.7042, 0.3905, 0.7114, 0.625, 0.7114, 0.875, 0.7114, 0.875, 0.7042, 0.625, 0.7042, 0.625, 0.7042, 0.875, 0.7042, 0.875, 0.697, 0.625, 0.697, 0.8627, 0.5635, 0.875, 0.5574, 0.875, 0.7331, 0.872, 0.74, 0.8696, 0.7415, 0.8315, 0.6822, 0.8586, 0.6822, 0.8608, 0.6808, 0.8618, 0.6793, 0.8627, 0.6759, 0.8627, 0.657, 0.8627, 0.6522, 0.8627, 0.6475, 0.8627, 0.6428, 0.8627, 0.6381, 0.8627, 0.6003, 0.8627, 0.5814, 0.8627, 0.572, 0.8627, 0.5673, 0.8627, 0.5626, 0.8627, 0.5578, 0.8627, 0.5531, 0.8627, 0.5484, 0.625, 0.697, 0.875, 0.697, 0.875, 0.6898, 0.625, 0.6898, 0.625, 0.6898, 0.875, 0.6898, 0.875, 0.6826, 0.875, 0.6754, 0.875, 0.6682, 0.875, 0.6538, 0.875, 0.625, 0.875, 0.5674, 0.875, 0.5602, 0.8417, 0.5453, 0.8142, 0.5745, 0.8152, 0.5814, 0.8155, 0.5886, 0.8152, 0.5957, 0.8142, 0.6026, 0.8126, 0.609, 0.8104, 0.6145, 0.8078, 0.6191, 0.8047, 0.6225, 0.8014, 0.6246, 0.798, 0.6253, 0.7946, 0.6246, 0.7913, 0.6225, 0.7883, 0.6191, 0.7856, 0.6145, 0.7835, 0.609, 0.7818, 0.6026, 0.7808, 0.5957, 0.7805, 0.5886, 0.7145, 0.5886, 0.7142, 0.5957, 0.7132, 0.6026, 0.7116, 0.609, 0.7094, 0.6145, 0.7067, 0.6191, 0.7037, 0.6225, 0.7004, 0.6246, 0.697, 0.6253, 0.6936, 0.6246, 0.6903, 0.6225, 0.6873, 0.6191, 0.6846, 0.6145, 0.6824, 0.609, 0.6808, 0.6026, 0.6798, 0.5957, 0.6795, 0.5886, 0.6798, 0.5814, 0.6808, 0.5746, 0.6824, 0.5682, 0.6629, 0.543, 0.625, 0.5602, 0.625, 0.5674, 0.625, 0.625, 0.625, 0.6538, 0.625, 0.6632, 0.625, 0.6682, 0.625, 0.6754, 0.625, 0.6826, 0.625, 0.5722, 0.64, 0.5734, 0.64, 0.5578, 0.64, 0.5626, 0.64, 0.5673, 0.64, 0.572, 0.64, 0.5753, 0.64, 0.5814, 0.64, 0.6003, 0.64, 0.6381, 0.64, 0.6428, 0.64, 0.6475, 0.64, 0.6522, 0.64, 0.657, 0.64, 0.6759, 0.641, 0.6793, 0.642, 0.6808, 0.6442, 0.6822, 0.6674, 0.6822, 0.6304, 0.7414, 0.628, 0.74, 0.625, 0.7331])
me_cube_074.materials.append(mat_dark_gray)
me_cube_074.materials.append(mat_white)
me_cube_074.materials.append(mat_red)
me_cube_074.update()

# ---- objects
ob_vhs_tape = bpy.data.objects.new('VHS Tape', me_cube_074)

# ---- transforms, parenting, visibility, modifiers, constraints
ob_vhs_tape.location = (0.0, 0.0, 0.0)

# ---- collection membership
col_collection.objects.link(ob_vhs_tape)

# ---- scene / render settings (as saved in the file)
scene.frame_start = 1; scene.frame_end = 250; scene.frame_set(1)
scene.render.engine = 'BLENDER_EEVEE_NEXT'
scene.cycles.sampling_pattern = 'TABULATED_SOBOL'
scene.view_settings.view_transform = 'Filmic'
bpy.context.view_layer.update()

# ---- added for rendering (the .blend has no active camera): camera
cam_auto = bpy.data.cameras.new('AutoCamera')
cam_auto.lens = 50.0
cam_auto.sensor_width = 36.0
cam_auto.clip_end = 1000.0
ob_auto_camera = bpy.data.objects.new('AutoCamera', cam_auto)
scene.collection.objects.link(ob_auto_camera)
ob_auto_camera.location = (2.82123, -3.04446, 1.95161)
ob_auto_camera.rotation_euler = (1.09748, -7.21219e-08, 0.694738)
scene.camera = ob_auto_camera
bpy.context.view_layer.update()
